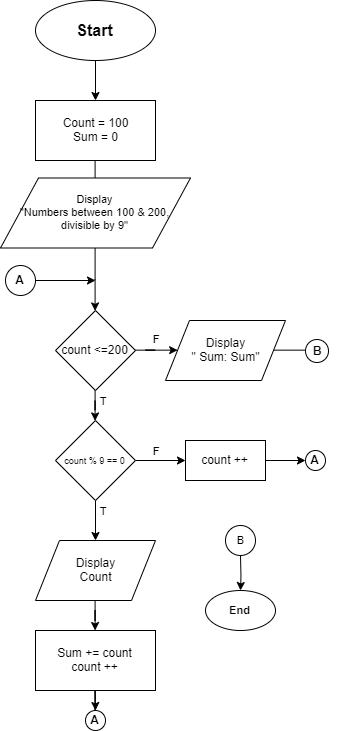

The diagram above was exported from draw.io. Its source (the exported page's mxGraphModel, read from the mxfile embedded in the PNG):
<mxGraphModel dx="1021" dy="518" grid="1" gridSize="10" guides="1" tooltips="1" connect="1" arrows="1" fold="1" page="1" pageScale="1" pageWidth="827" pageHeight="1169" math="0" shadow="0">
  <root>
    <mxCell id="0" />
    <mxCell id="1" parent="0" />
    <mxCell id="_8GlHn33evn4YfBCznlX-16" value="" style="edgeStyle=orthogonalEdgeStyle;rounded=0;orthogonalLoop=1;jettySize=auto;html=1;" edge="1" parent="1" source="_8GlHn33evn4YfBCznlX-1" target="_8GlHn33evn4YfBCznlX-2">
      <mxGeometry relative="1" as="geometry" />
    </mxCell>
    <mxCell id="_8GlHn33evn4YfBCznlX-1" value="&lt;font style=&quot;font-size: 16px&quot;&gt;Start&lt;/font&gt;" style="ellipse;whiteSpace=wrap;html=1;fontStyle=1" vertex="1" parent="1">
      <mxGeometry x="190" y="30" width="120" height="60" as="geometry" />
    </mxCell>
    <mxCell id="_8GlHn33evn4YfBCznlX-18" value="" style="edgeStyle=orthogonalEdgeStyle;rounded=0;orthogonalLoop=1;jettySize=auto;html=1;" edge="1" parent="1" source="_8GlHn33evn4YfBCznlX-2" target="_8GlHn33evn4YfBCznlX-3">
      <mxGeometry relative="1" as="geometry" />
    </mxCell>
    <mxCell id="_8GlHn33evn4YfBCznlX-2" value="Count = 100&lt;br&gt;Sum = 0" style="rounded=0;whiteSpace=wrap;html=1;" vertex="1" parent="1">
      <mxGeometry x="190" y="130" width="120" height="60" as="geometry" />
    </mxCell>
    <mxCell id="_8GlHn33evn4YfBCznlX-19" value="" style="edgeStyle=orthogonalEdgeStyle;rounded=0;orthogonalLoop=1;jettySize=auto;html=1;" edge="1" parent="1" source="_8GlHn33evn4YfBCznlX-3" target="_8GlHn33evn4YfBCznlX-4">
      <mxGeometry relative="1" as="geometry" />
    </mxCell>
    <mxCell id="_8GlHn33evn4YfBCznlX-3" value="&lt;font style=&quot;font-size: 11px&quot;&gt;Display&lt;br style=&quot;font-size: 11px&quot;&gt;&quot;Numbers between 100 &amp;amp; 200, divisible by 9&quot;&lt;/font&gt;" style="shape=parallelogram;perimeter=parallelogramPerimeter;whiteSpace=wrap;html=1;fontSize=11;verticalAlign=middle;align=center;" vertex="1" parent="1">
      <mxGeometry x="155" y="207.5" width="190" height="70" as="geometry" />
    </mxCell>
    <mxCell id="_8GlHn33evn4YfBCznlX-20" value="" style="edgeStyle=orthogonalEdgeStyle;rounded=0;orthogonalLoop=1;jettySize=auto;html=1;" edge="1" parent="1" source="_8GlHn33evn4YfBCznlX-4" target="_8GlHn33evn4YfBCznlX-5">
      <mxGeometry relative="1" as="geometry" />
    </mxCell>
    <mxCell id="_8GlHn33evn4YfBCznlX-21" value="" style="edgeStyle=orthogonalEdgeStyle;rounded=0;orthogonalLoop=1;jettySize=auto;html=1;" edge="1" parent="1" source="_8GlHn33evn4YfBCznlX-4" target="_8GlHn33evn4YfBCznlX-7">
      <mxGeometry relative="1" as="geometry" />
    </mxCell>
    <mxCell id="_8GlHn33evn4YfBCznlX-4" value="count &amp;lt;=200" style="rhombus;whiteSpace=wrap;html=1;" vertex="1" parent="1">
      <mxGeometry x="210" y="340" width="80" height="80" as="geometry" />
    </mxCell>
    <mxCell id="_8GlHn33evn4YfBCznlX-23" value="" style="edgeStyle=orthogonalEdgeStyle;rounded=0;orthogonalLoop=1;jettySize=auto;html=1;" edge="1" parent="1" source="_8GlHn33evn4YfBCznlX-5" target="_8GlHn33evn4YfBCznlX-6">
      <mxGeometry relative="1" as="geometry" />
    </mxCell>
    <mxCell id="_8GlHn33evn4YfBCznlX-5" value="Display&lt;br&gt;&quot; Sum: Sum&quot;" style="shape=parallelogram;perimeter=parallelogramPerimeter;whiteSpace=wrap;html=1;" vertex="1" parent="1">
      <mxGeometry x="320" y="350" width="120" height="60" as="geometry" />
    </mxCell>
    <mxCell id="_8GlHn33evn4YfBCznlX-6" value="B" style="ellipse;whiteSpace=wrap;html=1;aspect=fixed;fontStyle=1" vertex="1" parent="1">
      <mxGeometry x="460" y="369" width="23" height="23" as="geometry" />
    </mxCell>
    <mxCell id="_8GlHn33evn4YfBCznlX-22" value="" style="edgeStyle=orthogonalEdgeStyle;rounded=0;orthogonalLoop=1;jettySize=auto;html=1;" edge="1" parent="1" source="_8GlHn33evn4YfBCznlX-7" target="_8GlHn33evn4YfBCznlX-8">
      <mxGeometry relative="1" as="geometry" />
    </mxCell>
    <mxCell id="_8GlHn33evn4YfBCznlX-25" value="" style="edgeStyle=orthogonalEdgeStyle;rounded=0;orthogonalLoop=1;jettySize=auto;html=1;" edge="1" parent="1" source="_8GlHn33evn4YfBCznlX-7" target="_8GlHn33evn4YfBCznlX-10">
      <mxGeometry relative="1" as="geometry" />
    </mxCell>
    <mxCell id="_8GlHn33evn4YfBCznlX-7" value="&lt;font style=&quot;font-size: 9px&quot;&gt;count % 9 == 0&lt;/font&gt;" style="rhombus;whiteSpace=wrap;html=1;" vertex="1" parent="1">
      <mxGeometry x="210" y="450" width="80" height="80" as="geometry" />
    </mxCell>
    <mxCell id="_8GlHn33evn4YfBCznlX-24" value="" style="edgeStyle=orthogonalEdgeStyle;rounded=0;orthogonalLoop=1;jettySize=auto;html=1;" edge="1" parent="1" source="_8GlHn33evn4YfBCznlX-8" target="_8GlHn33evn4YfBCznlX-9">
      <mxGeometry relative="1" as="geometry" />
    </mxCell>
    <mxCell id="_8GlHn33evn4YfBCznlX-8" value="count ++" style="rounded=0;whiteSpace=wrap;html=1;" vertex="1" parent="1">
      <mxGeometry x="340" y="470" width="80" height="40" as="geometry" />
    </mxCell>
    <mxCell id="_8GlHn33evn4YfBCznlX-9" value="A" style="ellipse;whiteSpace=wrap;html=1;aspect=fixed;fontStyle=1" vertex="1" parent="1">
      <mxGeometry x="460" y="480" width="20" height="20" as="geometry" />
    </mxCell>
    <mxCell id="_8GlHn33evn4YfBCznlX-26" value="" style="edgeStyle=orthogonalEdgeStyle;rounded=0;orthogonalLoop=1;jettySize=auto;html=1;" edge="1" parent="1" source="_8GlHn33evn4YfBCznlX-10" target="_8GlHn33evn4YfBCznlX-11">
      <mxGeometry relative="1" as="geometry" />
    </mxCell>
    <mxCell id="_8GlHn33evn4YfBCznlX-10" value="Display&lt;br&gt;Count" style="shape=parallelogram;perimeter=parallelogramPerimeter;whiteSpace=wrap;html=1;" vertex="1" parent="1">
      <mxGeometry x="190" y="570" width="120" height="60" as="geometry" />
    </mxCell>
    <mxCell id="_8GlHn33evn4YfBCznlX-31" value="" style="edgeStyle=orthogonalEdgeStyle;rounded=0;orthogonalLoop=1;jettySize=auto;html=1;" edge="1" parent="1" source="_8GlHn33evn4YfBCznlX-11">
      <mxGeometry relative="1" as="geometry">
        <mxPoint x="250" y="740" as="targetPoint" />
      </mxGeometry>
    </mxCell>
    <mxCell id="_8GlHn33evn4YfBCznlX-11" value="Sum += count&lt;br&gt;count ++" style="rounded=0;whiteSpace=wrap;html=1;" vertex="1" parent="1">
      <mxGeometry x="190" y="660" width="120" height="60" as="geometry" />
    </mxCell>
    <mxCell id="_8GlHn33evn4YfBCznlX-34" value="A" style="ellipse;whiteSpace=wrap;html=1;aspect=fixed;fontStyle=1" vertex="1" parent="1">
      <mxGeometry x="160" y="295" width="30" height="30" as="geometry" />
    </mxCell>
    <mxCell id="_8GlHn33evn4YfBCznlX-37" value="A" style="ellipse;whiteSpace=wrap;html=1;aspect=fixed;fontStyle=1" vertex="1" parent="1">
      <mxGeometry x="240" y="740" width="20" height="20" as="geometry" />
    </mxCell>
    <mxCell id="_8GlHn33evn4YfBCznlX-39" value="" style="endArrow=classic;html=1;" edge="1" parent="1">
      <mxGeometry width="50" height="50" relative="1" as="geometry">
        <mxPoint x="190" y="310" as="sourcePoint" />
        <mxPoint x="250" y="310" as="targetPoint" />
      </mxGeometry>
    </mxCell>
    <mxCell id="_8GlHn33evn4YfBCznlX-40" value="T" style="text;html=1;strokeColor=none;fillColor=none;align=center;verticalAlign=middle;whiteSpace=wrap;rounded=0;fontSize=11;" vertex="1" parent="1">
      <mxGeometry x="236.5" y="420" width="40" height="20" as="geometry" />
    </mxCell>
    <mxCell id="_8GlHn33evn4YfBCznlX-41" value="F" style="text;html=1;strokeColor=none;fillColor=none;align=center;verticalAlign=middle;whiteSpace=wrap;rounded=0;fontSize=11;" vertex="1" parent="1">
      <mxGeometry x="290" y="359" width="40" height="20" as="geometry" />
    </mxCell>
    <mxCell id="_8GlHn33evn4YfBCznlX-42" value="T" style="text;html=1;strokeColor=none;fillColor=none;align=center;verticalAlign=middle;whiteSpace=wrap;rounded=0;fontSize=11;" vertex="1" parent="1">
      <mxGeometry x="236.5" y="530" width="40" height="20" as="geometry" />
    </mxCell>
    <mxCell id="_8GlHn33evn4YfBCznlX-43" value="F" style="text;html=1;strokeColor=none;fillColor=none;align=center;verticalAlign=middle;whiteSpace=wrap;rounded=0;fontSize=11;" vertex="1" parent="1">
      <mxGeometry x="290" y="470" width="40" height="20" as="geometry" />
    </mxCell>
    <mxCell id="_8GlHn33evn4YfBCznlX-48" value="" style="edgeStyle=orthogonalEdgeStyle;rounded=0;orthogonalLoop=1;jettySize=auto;html=1;fontSize=11;" edge="1" parent="1" source="_8GlHn33evn4YfBCznlX-46">
      <mxGeometry relative="1" as="geometry">
        <mxPoint x="395" y="620" as="targetPoint" />
      </mxGeometry>
    </mxCell>
    <mxCell id="_8GlHn33evn4YfBCznlX-46" value="B" style="ellipse;whiteSpace=wrap;html=1;aspect=fixed;fontSize=11;align=center;" vertex="1" parent="1">
      <mxGeometry x="380" y="555" width="30" height="30" as="geometry" />
    </mxCell>
    <mxCell id="_8GlHn33evn4YfBCznlX-49" value="&lt;b&gt;End&lt;/b&gt;" style="ellipse;whiteSpace=wrap;html=1;fontSize=11;align=center;" vertex="1" parent="1">
      <mxGeometry x="360" y="620" width="70" height="40" as="geometry" />
    </mxCell>
  </root>
</mxGraphModel>